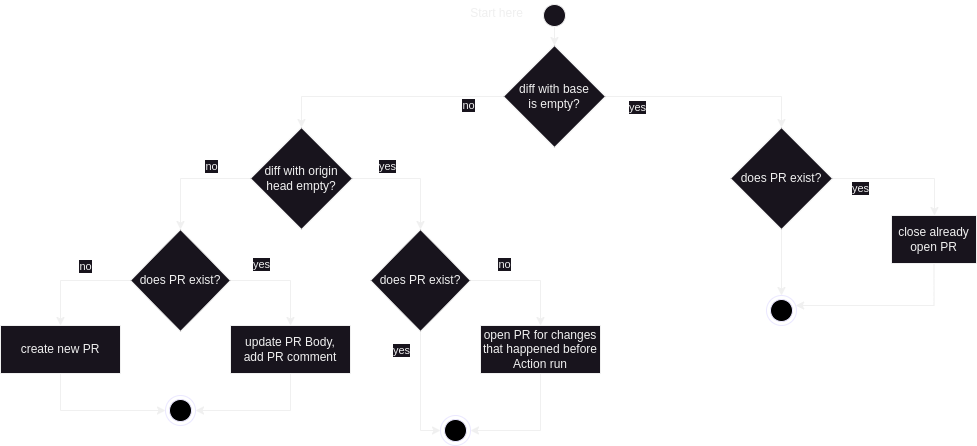

The diagram above was exported from draw.io. Its source (the exported page's mxGraphModel, read from the mxfile embedded in the PNG):
<mxGraphModel dx="1595" dy="309" grid="1" gridSize="10" guides="1" tooltips="1" connect="1" arrows="1" fold="1" page="0" pageScale="1" pageWidth="827" pageHeight="1169" math="0" shadow="0">
  <root>
    <mxCell id="0" />
    <mxCell id="1" parent="0" />
    <mxCell id="I9yB-mVcGV4yM0Zbc1ZM-11" style="edgeStyle=orthogonalEdgeStyle;rounded=0;orthogonalLoop=1;jettySize=auto;html=1;" edge="1" parent="1" source="I9yB-mVcGV4yM0Zbc1ZM-4" target="I9yB-mVcGV4yM0Zbc1ZM-6">
      <mxGeometry relative="1" as="geometry" />
    </mxCell>
    <mxCell id="I9yB-mVcGV4yM0Zbc1ZM-4" value="" style="ellipse;whiteSpace=wrap;html=1;aspect=fixed;" vertex="1" parent="1">
      <mxGeometry x="203" y="439" width="22" height="22" as="geometry" />
    </mxCell>
    <mxCell id="I9yB-mVcGV4yM0Zbc1ZM-5" value="Start here" style="text;html=1;align=center;verticalAlign=middle;resizable=0;points=[];autosize=1;strokeColor=none;fillColor=none;" vertex="1" parent="1">
      <mxGeometry x="120" y="435" width="71" height="26" as="geometry" />
    </mxCell>
    <mxCell id="I9yB-mVcGV4yM0Zbc1ZM-10" style="edgeStyle=orthogonalEdgeStyle;rounded=0;orthogonalLoop=1;jettySize=auto;html=1;" edge="1" parent="1" source="I9yB-mVcGV4yM0Zbc1ZM-6" target="I9yB-mVcGV4yM0Zbc1ZM-24">
      <mxGeometry relative="1" as="geometry">
        <mxPoint x="-44" y="531" as="targetPoint" />
        <Array as="points">
          <mxPoint x="-39" y="531" />
        </Array>
      </mxGeometry>
    </mxCell>
    <mxCell id="I9yB-mVcGV4yM0Zbc1ZM-20" value="no" style="edgeLabel;html=1;align=center;verticalAlign=middle;resizable=0;points=[];" vertex="1" connectable="0" parent="I9yB-mVcGV4yM0Zbc1ZM-10">
      <mxGeometry x="-0.4931" relative="1" as="geometry">
        <mxPoint x="23" y="8" as="offset" />
      </mxGeometry>
    </mxCell>
    <mxCell id="I9yB-mVcGV4yM0Zbc1ZM-16" style="edgeStyle=orthogonalEdgeStyle;rounded=0;orthogonalLoop=1;jettySize=auto;html=1;" edge="1" parent="1" source="I9yB-mVcGV4yM0Zbc1ZM-6" target="I9yB-mVcGV4yM0Zbc1ZM-12">
      <mxGeometry relative="1" as="geometry">
        <Array as="points">
          <mxPoint x="441" y="531" />
        </Array>
      </mxGeometry>
    </mxCell>
    <mxCell id="I9yB-mVcGV4yM0Zbc1ZM-19" value="yes" style="edgeLabel;html=1;align=center;verticalAlign=middle;resizable=0;points=[];" vertex="1" connectable="0" parent="I9yB-mVcGV4yM0Zbc1ZM-16">
      <mxGeometry x="-0.7402" relative="1" as="geometry">
        <mxPoint x="4" y="10" as="offset" />
      </mxGeometry>
    </mxCell>
    <mxCell id="I9yB-mVcGV4yM0Zbc1ZM-6" value="diff with base&lt;br&gt;is empty?" style="rhombus;whiteSpace=wrap;html=1;" vertex="1" parent="1">
      <mxGeometry x="163" y="480" width="102" height="102" as="geometry" />
    </mxCell>
    <mxCell id="I9yB-mVcGV4yM0Zbc1ZM-17" style="edgeStyle=orthogonalEdgeStyle;rounded=0;orthogonalLoop=1;jettySize=auto;html=1;" edge="1" parent="1" source="I9yB-mVcGV4yM0Zbc1ZM-12" target="I9yB-mVcGV4yM0Zbc1ZM-14">
      <mxGeometry relative="1" as="geometry">
        <Array as="points">
          <mxPoint x="594" y="613" />
        </Array>
      </mxGeometry>
    </mxCell>
    <mxCell id="I9yB-mVcGV4yM0Zbc1ZM-18" value="yes" style="edgeLabel;html=1;align=center;verticalAlign=middle;resizable=0;points=[];" vertex="1" connectable="0" parent="I9yB-mVcGV4yM0Zbc1ZM-17">
      <mxGeometry x="-0.411" relative="1" as="geometry">
        <mxPoint x="-14" y="9" as="offset" />
      </mxGeometry>
    </mxCell>
    <mxCell id="I9yB-mVcGV4yM0Zbc1ZM-22" style="edgeStyle=orthogonalEdgeStyle;rounded=0;orthogonalLoop=1;jettySize=auto;html=1;" edge="1" parent="1" source="I9yB-mVcGV4yM0Zbc1ZM-12" target="I9yB-mVcGV4yM0Zbc1ZM-21">
      <mxGeometry relative="1" as="geometry" />
    </mxCell>
    <mxCell id="I9yB-mVcGV4yM0Zbc1ZM-12" value="does PR exist?" style="rhombus;whiteSpace=wrap;html=1;" vertex="1" parent="1">
      <mxGeometry x="390" y="562" width="102" height="102" as="geometry" />
    </mxCell>
    <mxCell id="I9yB-mVcGV4yM0Zbc1ZM-23" style="edgeStyle=orthogonalEdgeStyle;rounded=0;orthogonalLoop=1;jettySize=auto;html=1;" edge="1" parent="1" source="I9yB-mVcGV4yM0Zbc1ZM-14" target="I9yB-mVcGV4yM0Zbc1ZM-21">
      <mxGeometry relative="1" as="geometry">
        <Array as="points">
          <mxPoint x="594" y="740" />
        </Array>
      </mxGeometry>
    </mxCell>
    <mxCell id="I9yB-mVcGV4yM0Zbc1ZM-14" value="close already open PR" style="rounded=0;whiteSpace=wrap;html=1;" vertex="1" parent="1">
      <mxGeometry x="551" y="650" width="85" height="48" as="geometry" />
    </mxCell>
    <mxCell id="I9yB-mVcGV4yM0Zbc1ZM-21" value="" style="ellipse;html=1;shape=endState;fillColor=#000000;strokeColor=#EBE8FF;" vertex="1" parent="1">
      <mxGeometry x="426" y="730" width="30" height="30" as="geometry" />
    </mxCell>
    <mxCell id="I9yB-mVcGV4yM0Zbc1ZM-26" style="edgeStyle=orthogonalEdgeStyle;rounded=0;orthogonalLoop=1;jettySize=auto;html=1;" edge="1" parent="1" source="I9yB-mVcGV4yM0Zbc1ZM-24" target="I9yB-mVcGV4yM0Zbc1ZM-25">
      <mxGeometry relative="1" as="geometry">
        <Array as="points">
          <mxPoint x="80" y="613" />
        </Array>
      </mxGeometry>
    </mxCell>
    <mxCell id="I9yB-mVcGV4yM0Zbc1ZM-27" value="yes" style="edgeLabel;html=1;align=center;verticalAlign=middle;resizable=0;points=[];" vertex="1" connectable="0" parent="I9yB-mVcGV4yM0Zbc1ZM-26">
      <mxGeometry x="-0.4286" y="-1" relative="1" as="geometry">
        <mxPoint y="-14" as="offset" />
      </mxGeometry>
    </mxCell>
    <mxCell id="I9yB-mVcGV4yM0Zbc1ZM-36" style="edgeStyle=orthogonalEdgeStyle;rounded=0;orthogonalLoop=1;jettySize=auto;html=1;" edge="1" parent="1" source="I9yB-mVcGV4yM0Zbc1ZM-24" target="I9yB-mVcGV4yM0Zbc1ZM-35">
      <mxGeometry relative="1" as="geometry">
        <Array as="points">
          <mxPoint x="-160" y="613" />
        </Array>
      </mxGeometry>
    </mxCell>
    <mxCell id="I9yB-mVcGV4yM0Zbc1ZM-37" value="no" style="edgeLabel;html=1;align=center;verticalAlign=middle;resizable=0;points=[];" vertex="1" connectable="0" parent="I9yB-mVcGV4yM0Zbc1ZM-36">
      <mxGeometry x="-0.0952" relative="1" as="geometry">
        <mxPoint x="15" y="-13" as="offset" />
      </mxGeometry>
    </mxCell>
    <mxCell id="I9yB-mVcGV4yM0Zbc1ZM-24" value="diff with origin&lt;br&gt;head empty?" style="rhombus;whiteSpace=wrap;html=1;" vertex="1" parent="1">
      <mxGeometry x="-90" y="562" width="102" height="102" as="geometry" />
    </mxCell>
    <mxCell id="I9yB-mVcGV4yM0Zbc1ZM-29" style="edgeStyle=orthogonalEdgeStyle;rounded=0;orthogonalLoop=1;jettySize=auto;html=1;" edge="1" parent="1" source="I9yB-mVcGV4yM0Zbc1ZM-25" target="I9yB-mVcGV4yM0Zbc1ZM-28">
      <mxGeometry relative="1" as="geometry">
        <Array as="points">
          <mxPoint x="200" y="715" />
        </Array>
      </mxGeometry>
    </mxCell>
    <mxCell id="I9yB-mVcGV4yM0Zbc1ZM-30" value="no" style="edgeLabel;html=1;align=center;verticalAlign=middle;resizable=0;points=[];" vertex="1" connectable="0" parent="I9yB-mVcGV4yM0Zbc1ZM-29">
      <mxGeometry x="-0.2747" y="-1" relative="1" as="geometry">
        <mxPoint x="-9" y="-18" as="offset" />
      </mxGeometry>
    </mxCell>
    <mxCell id="I9yB-mVcGV4yM0Zbc1ZM-33" style="edgeStyle=orthogonalEdgeStyle;rounded=0;orthogonalLoop=1;jettySize=auto;html=1;" edge="1" parent="1" source="I9yB-mVcGV4yM0Zbc1ZM-25" target="I9yB-mVcGV4yM0Zbc1ZM-31">
      <mxGeometry relative="1" as="geometry">
        <Array as="points">
          <mxPoint x="80" y="865" />
        </Array>
      </mxGeometry>
    </mxCell>
    <mxCell id="I9yB-mVcGV4yM0Zbc1ZM-34" value="yes" style="edgeLabel;html=1;align=center;verticalAlign=middle;resizable=0;points=[];" vertex="1" connectable="0" parent="I9yB-mVcGV4yM0Zbc1ZM-33">
      <mxGeometry x="-0.6303" relative="1" as="geometry">
        <mxPoint x="-20" y="-4" as="offset" />
      </mxGeometry>
    </mxCell>
    <mxCell id="I9yB-mVcGV4yM0Zbc1ZM-25" value="does PR exist?" style="rhombus;whiteSpace=wrap;html=1;" vertex="1" parent="1">
      <mxGeometry x="30" y="664" width="100" height="102" as="geometry" />
    </mxCell>
    <mxCell id="I9yB-mVcGV4yM0Zbc1ZM-32" style="edgeStyle=orthogonalEdgeStyle;rounded=0;orthogonalLoop=1;jettySize=auto;html=1;" edge="1" parent="1" source="I9yB-mVcGV4yM0Zbc1ZM-28" target="I9yB-mVcGV4yM0Zbc1ZM-31">
      <mxGeometry relative="1" as="geometry">
        <Array as="points">
          <mxPoint x="200" y="865" />
        </Array>
      </mxGeometry>
    </mxCell>
    <mxCell id="I9yB-mVcGV4yM0Zbc1ZM-28" value="open PR for changes that happened before Action run" style="rounded=0;whiteSpace=wrap;html=1;" vertex="1" parent="1">
      <mxGeometry x="140" y="760" width="120" height="48" as="geometry" />
    </mxCell>
    <mxCell id="I9yB-mVcGV4yM0Zbc1ZM-31" value="" style="ellipse;html=1;shape=endState;fillColor=#000000;strokeColor=#EBE8FF;" vertex="1" parent="1">
      <mxGeometry x="100" y="850" width="30" height="30" as="geometry" />
    </mxCell>
    <mxCell id="I9yB-mVcGV4yM0Zbc1ZM-40" style="edgeStyle=orthogonalEdgeStyle;rounded=0;orthogonalLoop=1;jettySize=auto;html=1;entryX=0.5;entryY=0;entryDx=0;entryDy=0;" edge="1" parent="1" source="I9yB-mVcGV4yM0Zbc1ZM-35" target="I9yB-mVcGV4yM0Zbc1ZM-39">
      <mxGeometry relative="1" as="geometry" />
    </mxCell>
    <mxCell id="I9yB-mVcGV4yM0Zbc1ZM-43" value="no" style="edgeLabel;html=1;align=center;verticalAlign=middle;resizable=0;points=[];" vertex="1" connectable="0" parent="I9yB-mVcGV4yM0Zbc1ZM-40">
      <mxGeometry x="-0.1968" y="-2" relative="1" as="geometry">
        <mxPoint y="-13" as="offset" />
      </mxGeometry>
    </mxCell>
    <mxCell id="I9yB-mVcGV4yM0Zbc1ZM-41" style="edgeStyle=orthogonalEdgeStyle;rounded=0;orthogonalLoop=1;jettySize=auto;html=1;entryX=0.5;entryY=0;entryDx=0;entryDy=0;" edge="1" parent="1" source="I9yB-mVcGV4yM0Zbc1ZM-35" target="I9yB-mVcGV4yM0Zbc1ZM-38">
      <mxGeometry relative="1" as="geometry">
        <Array as="points">
          <mxPoint x="-50" y="715" />
        </Array>
      </mxGeometry>
    </mxCell>
    <mxCell id="I9yB-mVcGV4yM0Zbc1ZM-42" value="yes" style="edgeLabel;html=1;align=center;verticalAlign=middle;resizable=0;points=[];" vertex="1" connectable="0" parent="I9yB-mVcGV4yM0Zbc1ZM-41">
      <mxGeometry x="-0.2133" relative="1" as="geometry">
        <mxPoint x="-11" y="-17" as="offset" />
      </mxGeometry>
    </mxCell>
    <mxCell id="I9yB-mVcGV4yM0Zbc1ZM-35" value="does PR exist?" style="rhombus;whiteSpace=wrap;html=1;" vertex="1" parent="1">
      <mxGeometry x="-210" y="664" width="100" height="102" as="geometry" />
    </mxCell>
    <mxCell id="I9yB-mVcGV4yM0Zbc1ZM-45" style="edgeStyle=orthogonalEdgeStyle;rounded=0;orthogonalLoop=1;jettySize=auto;html=1;" edge="1" parent="1" source="I9yB-mVcGV4yM0Zbc1ZM-38" target="I9yB-mVcGV4yM0Zbc1ZM-44">
      <mxGeometry relative="1" as="geometry">
        <Array as="points">
          <mxPoint x="-50" y="845" />
        </Array>
      </mxGeometry>
    </mxCell>
    <mxCell id="I9yB-mVcGV4yM0Zbc1ZM-38" value="update PR Body,&lt;br&gt;add PR comment" style="rounded=0;whiteSpace=wrap;html=1;" vertex="1" parent="1">
      <mxGeometry x="-110" y="760" width="120" height="48" as="geometry" />
    </mxCell>
    <mxCell id="I9yB-mVcGV4yM0Zbc1ZM-46" style="edgeStyle=orthogonalEdgeStyle;rounded=0;orthogonalLoop=1;jettySize=auto;html=1;" edge="1" parent="1" source="I9yB-mVcGV4yM0Zbc1ZM-39" target="I9yB-mVcGV4yM0Zbc1ZM-44">
      <mxGeometry relative="1" as="geometry">
        <Array as="points">
          <mxPoint x="-280" y="845" />
        </Array>
      </mxGeometry>
    </mxCell>
    <mxCell id="I9yB-mVcGV4yM0Zbc1ZM-39" value="create new PR" style="rounded=0;whiteSpace=wrap;html=1;" vertex="1" parent="1">
      <mxGeometry x="-340" y="760" width="120" height="48" as="geometry" />
    </mxCell>
    <mxCell id="I9yB-mVcGV4yM0Zbc1ZM-44" value="" style="ellipse;html=1;shape=endState;fillColor=#000000;strokeColor=#EBE8FF;" vertex="1" parent="1">
      <mxGeometry x="-175" y="830" width="30" height="30" as="geometry" />
    </mxCell>
  </root>
</mxGraphModel>